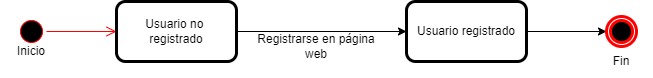

The diagram above was exported from draw.io. Its source (the exported page's mxGraphModel, read from the mxfile embedded in the PNG):
<mxGraphModel dx="1210" dy="606" grid="1" gridSize="10" guides="1" tooltips="1" connect="1" arrows="1" fold="1" page="1" pageScale="1" pageWidth="850" pageHeight="1100" math="0" shadow="0">
  <root>
    <mxCell id="0" />
    <mxCell id="1" parent="0" />
    <mxCell id="RoOvAFrItZtfqVlpS5Wa-1" value="" style="ellipse;html=1;shape=startState;fillColor=#000000;strokeColor=#ff0000;" vertex="1" parent="1">
      <mxGeometry x="70" y="70" width="30" height="30" as="geometry" />
    </mxCell>
    <mxCell id="RoOvAFrItZtfqVlpS5Wa-2" value="" style="edgeStyle=orthogonalEdgeStyle;html=1;verticalAlign=bottom;endArrow=open;endSize=8;strokeColor=#ff0000;rounded=0;" edge="1" source="RoOvAFrItZtfqVlpS5Wa-1" parent="1" target="RoOvAFrItZtfqVlpS5Wa-10">
      <mxGeometry relative="1" as="geometry">
        <mxPoint x="85" y="160" as="targetPoint" />
      </mxGeometry>
    </mxCell>
    <mxCell id="RoOvAFrItZtfqVlpS5Wa-12" style="edgeStyle=orthogonalEdgeStyle;rounded=0;orthogonalLoop=1;jettySize=auto;html=1;" edge="1" parent="1" source="RoOvAFrItZtfqVlpS5Wa-10" target="RoOvAFrItZtfqVlpS5Wa-11">
      <mxGeometry relative="1" as="geometry" />
    </mxCell>
    <mxCell id="RoOvAFrItZtfqVlpS5Wa-10" value="Usuario no&amp;nbsp;&lt;br&gt;registrado" style="rounded=1;whiteSpace=wrap;html=1;strokeWidth=3;" vertex="1" parent="1">
      <mxGeometry x="170" y="55" width="120" height="60" as="geometry" />
    </mxCell>
    <mxCell id="RoOvAFrItZtfqVlpS5Wa-14" style="edgeStyle=orthogonalEdgeStyle;rounded=0;orthogonalLoop=1;jettySize=auto;html=1;" edge="1" parent="1" source="RoOvAFrItZtfqVlpS5Wa-11" target="RoOvAFrItZtfqVlpS5Wa-13">
      <mxGeometry relative="1" as="geometry" />
    </mxCell>
    <mxCell id="RoOvAFrItZtfqVlpS5Wa-11" value="Usuario registrado" style="rounded=1;whiteSpace=wrap;html=1;strokeWidth=3;" vertex="1" parent="1">
      <mxGeometry x="460" y="55" width="120" height="60" as="geometry" />
    </mxCell>
    <mxCell id="RoOvAFrItZtfqVlpS5Wa-13" value="" style="ellipse;html=1;shape=endState;fillColor=#000000;strokeColor=#ff0000;strokeWidth=3;" vertex="1" parent="1">
      <mxGeometry x="660" y="70" width="30" height="30" as="geometry" />
    </mxCell>
    <mxCell id="RoOvAFrItZtfqVlpS5Wa-15" value="Registrarse en página web" style="text;html=1;strokeColor=none;fillColor=none;align=center;verticalAlign=middle;whiteSpace=wrap;rounded=0;strokeWidth=3;" vertex="1" parent="1">
      <mxGeometry x="310" y="85" width="120" height="30" as="geometry" />
    </mxCell>
    <mxCell id="RoOvAFrItZtfqVlpS5Wa-24" value="Inicio" style="text;html=1;strokeColor=none;fillColor=none;align=center;verticalAlign=middle;whiteSpace=wrap;rounded=0;strokeWidth=3;" vertex="1" parent="1">
      <mxGeometry x="55" y="90" width="60" height="30" as="geometry" />
    </mxCell>
    <mxCell id="RoOvAFrItZtfqVlpS5Wa-25" value="Fin" style="text;html=1;strokeColor=none;fillColor=none;align=center;verticalAlign=middle;whiteSpace=wrap;rounded=0;strokeWidth=3;" vertex="1" parent="1">
      <mxGeometry x="645" y="100" width="60" height="30" as="geometry" />
    </mxCell>
  </root>
</mxGraphModel>